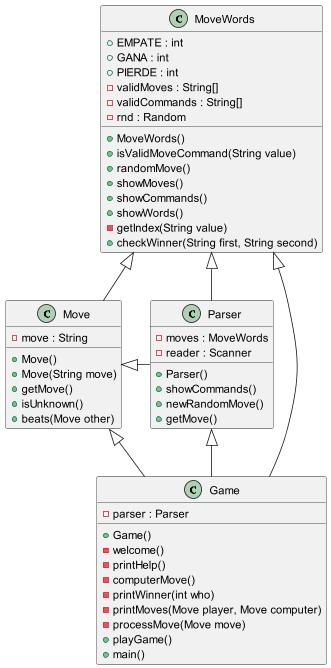

The diagram above was rendered by PlantUML. Its source (embedded in the PNG):
@startuml
'https://plantuml.com/class-diagram

MoveWords <|-- Move
MoveWords <|-- Parser
MoveWords <|--- Game
Move <|- Parser
Parser <|-- Game
Move <|-- Game

class Game {
-parser : Parser
+Game()
-welcome()
-printHelp()
-computerMove()
-printWinner(int who)
-printMoves(Move player, Move computer)
-processMove(Move move)
+playGame()
+main()
}

class Move {
-move : String
+Move()
+Move(String move)
+getMove()
+isUnknown()
+beats(Move other)
}

class MoveWords {
+EMPATE : int
+GANA : int
+PIERDE : int
-validMoves : String[]
-validCommands : String[]
-rnd : Random
+MoveWords()
+isValidMoveCommand(String value)
+randomMove()
+showMoves()
+showCommands()
+showWords()
-getIndex(String value)
+checkWinner(String first, String second)
}

class Parser {
-moves : MoveWords
-reader : Scanner
+Parser()
+showCommands()
+newRandomMove()
+getMove()
}

@enduml